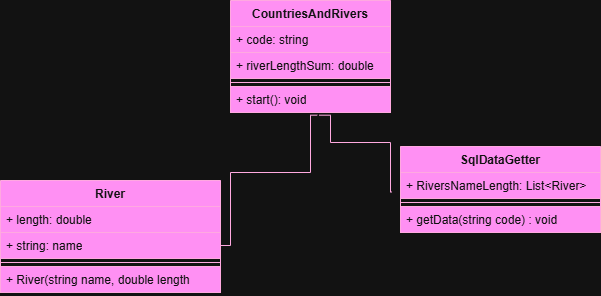

The diagram above was exported from draw.io. Its source (the exported page's mxGraphModel, read from the mxfile embedded in the PNG):
<mxGraphModel dx="795" dy="489" grid="1" gridSize="10" guides="1" tooltips="1" connect="1" arrows="1" fold="1" page="1" pageScale="1" pageWidth="827" pageHeight="1169" math="0" shadow="0">
  <root>
    <mxCell id="0" />
    <mxCell id="1" parent="0" />
    <mxCell id="dQm6DcBW6FaToL-4VEJa-1" parent="1" style="swimlane;fontStyle=1;align=center;verticalAlign=top;childLayout=stackLayout;horizontal=1;startSize=26;horizontalStack=0;resizeParent=1;resizeParentMax=0;resizeLast=0;collapsible=1;marginBottom=0;whiteSpace=wrap;html=1;fillColor=#d80073;fontColor=#ffffff;strokeColor=#A50040;" value="CountriesAndRivers" vertex="1">
      <mxGeometry height="112" width="160" x="290" y="80" as="geometry" />
    </mxCell>
    <mxCell id="dQm6DcBW6FaToL-4VEJa-2" parent="dQm6DcBW6FaToL-4VEJa-1" style="text;strokeColor=#A50040;fillColor=#d80073;align=left;verticalAlign=top;spacingLeft=4;spacingRight=4;overflow=hidden;rotatable=0;points=[[0,0.5],[1,0.5]];portConstraint=eastwest;whiteSpace=wrap;html=1;fontColor=#ffffff;" value="+ code: string" vertex="1">
      <mxGeometry height="26" width="160" y="26" as="geometry" />
    </mxCell>
    <mxCell id="dQm6DcBW6FaToL-4VEJa-15" parent="dQm6DcBW6FaToL-4VEJa-1" style="text;strokeColor=#A50040;fillColor=#d80073;align=left;verticalAlign=top;spacingLeft=4;spacingRight=4;overflow=hidden;rotatable=0;points=[[0,0.5],[1,0.5]];portConstraint=eastwest;whiteSpace=wrap;html=1;fontColor=#ffffff;" value="+ riverLengthSum: double" vertex="1">
      <mxGeometry height="26" width="160" y="52" as="geometry" />
    </mxCell>
    <mxCell id="dQm6DcBW6FaToL-4VEJa-3" parent="dQm6DcBW6FaToL-4VEJa-1" style="line;strokeWidth=1;fillColor=#d80073;align=left;verticalAlign=middle;spacingTop=-1;spacingLeft=3;spacingRight=3;rotatable=0;labelPosition=right;points=[];portConstraint=eastwest;strokeColor=#A50040;fontColor=#ffffff;" value="" vertex="1">
      <mxGeometry height="8" width="160" y="78" as="geometry" />
    </mxCell>
    <mxCell id="dQm6DcBW6FaToL-4VEJa-4" parent="dQm6DcBW6FaToL-4VEJa-1" style="text;strokeColor=#A50040;fillColor=#d80073;align=left;verticalAlign=top;spacingLeft=4;spacingRight=4;overflow=hidden;rotatable=0;points=[[0,0.5],[1,0.5]];portConstraint=eastwest;whiteSpace=wrap;html=1;fontColor=#ffffff;" value="+ start(): void" vertex="1">
      <mxGeometry height="26" width="160" y="86" as="geometry" />
    </mxCell>
    <mxCell id="dQm6DcBW6FaToL-4VEJa-5" parent="1" style="swimlane;fontStyle=1;align=center;verticalAlign=top;childLayout=stackLayout;horizontal=1;startSize=26;horizontalStack=0;resizeParent=1;resizeParentMax=0;resizeLast=0;collapsible=1;marginBottom=0;whiteSpace=wrap;html=1;fillColor=#d80073;fontColor=#ffffff;strokeColor=#A50040;" value="SqlDataGetter" vertex="1">
      <mxGeometry height="86" width="200" x="460" y="226" as="geometry" />
    </mxCell>
    <mxCell id="dQm6DcBW6FaToL-4VEJa-6" parent="dQm6DcBW6FaToL-4VEJa-5" style="text;strokeColor=#A50040;fillColor=#d80073;align=left;verticalAlign=top;spacingLeft=4;spacingRight=4;overflow=hidden;rotatable=0;points=[[0,0.5],[1,0.5]];portConstraint=eastwest;whiteSpace=wrap;html=1;fontColor=#ffffff;" value="+ RiversNameLength: List&amp;lt;River&amp;gt;" vertex="1">
      <mxGeometry height="26" width="200" y="26" as="geometry" />
    </mxCell>
    <mxCell id="dQm6DcBW6FaToL-4VEJa-7" parent="dQm6DcBW6FaToL-4VEJa-5" style="line;strokeWidth=1;fillColor=#d80073;align=left;verticalAlign=middle;spacingTop=-1;spacingLeft=3;spacingRight=3;rotatable=0;labelPosition=right;points=[];portConstraint=eastwest;strokeColor=#A50040;fontColor=#ffffff;" value="" vertex="1">
      <mxGeometry height="8" width="200" y="52" as="geometry" />
    </mxCell>
    <mxCell id="dQm6DcBW6FaToL-4VEJa-8" parent="dQm6DcBW6FaToL-4VEJa-5" style="text;strokeColor=#A50040;fillColor=#d80073;align=left;verticalAlign=top;spacingLeft=4;spacingRight=4;overflow=hidden;rotatable=0;points=[[0,0.5],[1,0.5]];portConstraint=eastwest;whiteSpace=wrap;html=1;fontColor=#ffffff;" value="+ getData(string code) : void" vertex="1">
      <mxGeometry height="26" width="200" y="60" as="geometry" />
    </mxCell>
    <mxCell id="dQm6DcBW6FaToL-4VEJa-9" parent="1" style="swimlane;fontStyle=1;align=center;verticalAlign=top;childLayout=stackLayout;horizontal=1;startSize=26;horizontalStack=0;resizeParent=1;resizeParentMax=0;resizeLast=0;collapsible=1;marginBottom=0;whiteSpace=wrap;html=1;fillColor=#d80073;fontColor=#ffffff;strokeColor=#A50040;" value="River" vertex="1">
      <mxGeometry height="112" width="220" x="60" y="260" as="geometry" />
    </mxCell>
    <mxCell id="dQm6DcBW6FaToL-4VEJa-10" parent="dQm6DcBW6FaToL-4VEJa-9" style="text;strokeColor=#A50040;fillColor=#d80073;align=left;verticalAlign=top;spacingLeft=4;spacingRight=4;overflow=hidden;rotatable=0;points=[[0,0.5],[1,0.5]];portConstraint=eastwest;whiteSpace=wrap;html=1;fontColor=#ffffff;" value="+ length: double" vertex="1">
      <mxGeometry height="26" width="220" y="26" as="geometry" />
    </mxCell>
    <mxCell id="dQm6DcBW6FaToL-4VEJa-14" parent="dQm6DcBW6FaToL-4VEJa-9" style="text;strokeColor=#A50040;fillColor=#d80073;align=left;verticalAlign=top;spacingLeft=4;spacingRight=4;overflow=hidden;rotatable=0;points=[[0,0.5],[1,0.5]];portConstraint=eastwest;whiteSpace=wrap;html=1;fontColor=#ffffff;" value="+ string: name" vertex="1">
      <mxGeometry height="26" width="220" y="52" as="geometry" />
    </mxCell>
    <mxCell id="dQm6DcBW6FaToL-4VEJa-11" parent="dQm6DcBW6FaToL-4VEJa-9" style="line;strokeWidth=1;fillColor=#d80073;align=left;verticalAlign=middle;spacingTop=-1;spacingLeft=3;spacingRight=3;rotatable=0;labelPosition=right;points=[];portConstraint=eastwest;strokeColor=#A50040;fontColor=#ffffff;" value="" vertex="1">
      <mxGeometry height="8" width="220" y="78" as="geometry" />
    </mxCell>
    <mxCell id="dQm6DcBW6FaToL-4VEJa-12" parent="dQm6DcBW6FaToL-4VEJa-9" style="text;strokeColor=#A50040;fillColor=#d80073;align=left;verticalAlign=top;spacingLeft=4;spacingRight=4;overflow=hidden;rotatable=0;points=[[0,0.5],[1,0.5]];portConstraint=eastwest;whiteSpace=wrap;html=1;fontColor=#ffffff;" value="+ River(string name, double length" vertex="1">
      <mxGeometry height="26" width="220" y="86" as="geometry" />
    </mxCell>
    <mxCell id="dQm6DcBW6FaToL-4VEJa-17" edge="1" parent="1" source="dQm6DcBW6FaToL-4VEJa-14" style="endArrow=none;html=1;edgeStyle=orthogonalEdgeStyle;rounded=0;exitX=1;exitY=0.5;exitDx=0;exitDy=0;entryX=0.542;entryY=1.103;entryDx=0;entryDy=0;entryPerimeter=0;fillColor=#d80073;strokeColor=#A50040;" target="dQm6DcBW6FaToL-4VEJa-4" value="">
      <mxGeometry relative="1" as="geometry">
        <Array as="points">
          <mxPoint x="290" y="325" />
          <mxPoint x="290" y="252" />
          <mxPoint x="370" y="252" />
          <mxPoint x="370" y="195" />
        </Array>
        <mxPoint x="150" y="440" as="sourcePoint" />
        <mxPoint x="310" y="440" as="targetPoint" />
      </mxGeometry>
    </mxCell>
    <mxCell id="dQm6DcBW6FaToL-4VEJa-20" edge="1" parent="1" source="dQm6DcBW6FaToL-4VEJa-4" style="endArrow=none;html=1;edgeStyle=orthogonalEdgeStyle;rounded=0;entryX=-0.043;entryY=0.749;entryDx=0;entryDy=0;entryPerimeter=0;exitX=0.555;exitY=1.103;exitDx=0;exitDy=0;exitPerimeter=0;fillColor=#d80073;strokeColor=#A50040;" target="dQm6DcBW6FaToL-4VEJa-6" value="">
      <mxGeometry relative="1" as="geometry">
        <Array as="points">
          <mxPoint x="390" y="195" />
          <mxPoint x="390" y="222" />
          <mxPoint x="450" y="222" />
          <mxPoint x="450" y="271" />
        </Array>
        <mxPoint x="350" y="370" as="sourcePoint" />
        <mxPoint x="510" y="370" as="targetPoint" />
      </mxGeometry>
    </mxCell>
  </root>
</mxGraphModel>